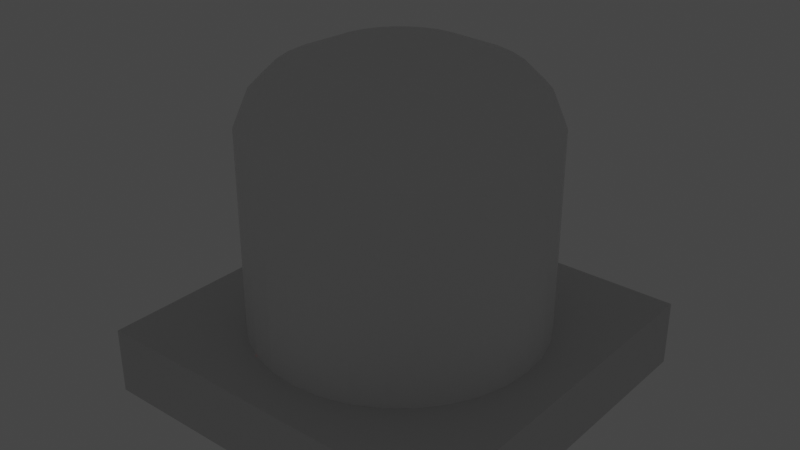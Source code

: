 # Source: Lamp.blend  (saved by Blender 2.93.21; exported with 4.5.12 LTS)
import bpy
from mathutils import Matrix  # noqa: F401  (used for matrix-valued properties, if any)

bpy.ops.wm.read_factory_settings(use_empty=True)
scene = bpy.context.scene
scene.name = 'Scene'

# ---- collections
col_collection = bpy.data.collections.new('Collection'); scene.collection.children.link(col_collection)

# ---- materials (node trees are filled in below, after node groups)
mat_glass = bpy.data.materials.new('Glass')
mat_glass.use_transparent_shadow = False
mat_material_001 = bpy.data.materials.new('Material.001')
mat_material_001.use_transparent_shadow = False
mat_lamp = bpy.data.materials.new('Lamp')
mat_lamp.use_transparent_shadow = False

# ---- material node trees
mat_glass.use_nodes = True; mat_glass.node_tree.nodes.clear()
_N = mat_glass.node_tree.nodes; _L = mat_glass.node_tree.links
n0 = _N.new('ShaderNodeBsdfPrincipled'); n0.name = 'Principled BSDF'; n0.location = (10, 300)
n0.distribution = 'GGX'
n0.subsurface_method = 'BURLEY'
n0.inputs[3].default_value = 1.45
n0.inputs[27].default_value = (0.0, 0.0, 0.0, 1.0)
n0.inputs[28].default_value = 1.0
n1 = _N.new('ShaderNodeOutputMaterial'); n1.name = 'Material Output'; n1.location = (300, 300)
_L.new(n0.outputs[0], n1.inputs[0])
n1.is_active_output = True
mat_material_001.use_nodes = True; mat_material_001.node_tree.nodes.clear()
_N = mat_material_001.node_tree.nodes; _L = mat_material_001.node_tree.links
n0 = _N.new('ShaderNodeBsdfPrincipled'); n0.name = 'Principled BSDF'; n0.location = (10, 300)
n0.distribution = 'GGX'
n0.subsurface_method = 'BURLEY'
n0.inputs[0].default_value = (0.6929, 0.6929, 0.6929, 1.0)
n0.inputs[3].default_value = 1.45
n0.inputs[27].default_value = (0.0, 0.0, 0.0, 1.0)
n0.inputs[28].default_value = 1.0
n1 = _N.new('ShaderNodeOutputMaterial'); n1.name = 'Material Output'; n1.location = (300, 300)
_L.new(n0.outputs[0], n1.inputs[0])
n1.is_active_output = True
mat_lamp.use_nodes = True; mat_lamp.node_tree.nodes.clear()
_N = mat_lamp.node_tree.nodes; _L = mat_lamp.node_tree.links
n0 = _N.new('ShaderNodeBsdfPrincipled'); n0.name = 'Principled BSDF'; n0.location = (10, 300)
n0.distribution = 'GGX'
n0.subsurface_method = 'BURLEY'
n0.inputs[0].default_value = (0.6619, 0.02088, 0.0235, 1.0)
n0.inputs[3].default_value = 1.45
n0.inputs[27].default_value = (0.814, 0.05829, 0.06346, 1.0)
n0.inputs[28].default_value = 48.7
n1 = _N.new('ShaderNodeOutputMaterial'); n1.name = 'Material Output'; n1.location = (300, 300)
_L.new(n0.outputs[0], n1.inputs[0])
n1.is_active_output = True

# ---- world
world_world = bpy.data.worlds.new('World'); scene.world = world_world
world_world.use_nodes = True; world_world.node_tree.nodes.clear()
_N = world_world.node_tree.nodes; _L = world_world.node_tree.links
n0 = _N.new('ShaderNodeOutputWorld'); n0.name = 'World Output'; n0.location = (300, 300)
n1 = _N.new('ShaderNodeBackground'); n1.name = 'Background'; n1.location = (10, 300)
n1.inputs[0].default_value = (0.05088, 0.05088, 0.05088, 1.0)
_L.new(n1.outputs[0], n0.inputs[0])
n0.is_active_output = True
world_world.color = (0.05088, 0.05088, 0.05088)
world_world.use_sun_shadow = False
world_world.sun_shadow_jitter_overblur = 0.0

# ---- meshes
me_cylinder = bpy.data.meshes.new('Cylinder')
me_cylinder.from_pydata([(0.0, 1.0, -1.0), (0.1951, 0.9808, -1.0), (0.3827, 0.9239, -1.0), (0.5556, 0.8315, -1.0), (0.7071, 0.7071, -1.0), (0.8315, 0.5556, -1.0), (0.9239, 0.3827, -1.0), (0.9808, 0.1951, -1.0), (1.0, -4.371e-08, -1.0), (0.9808, -0.1951, -1.0), (0.9239, -0.3827, -1.0), (0.8315, -0.5556, -1.0), (0.7071, -0.7071, -1.0), (0.5556, -0.8315, -1.0), (0.3827, -0.9239, -1.0), (0.1951, -0.9808, -1.0), (-8.742e-08, -1.0, -1.0), (-0.1951, -0.9808, -1.0), (-0.3827, -0.9239, -1.0), (-0.5556, -0.8315, -1.0), (-0.7071, -0.7071, -1.0), (-0.8315, -0.5556, -1.0), (-0.9239, -0.3827, -1.0), (-0.9808, -0.1951, -1.0), (-1.0, 1.192e-08, -1.0), (-0.9808, 0.1951, -1.0), (-0.9239, 0.3827, -1.0), (-0.8315, 0.5556, -1.0), (-0.7071, 0.7071, -1.0), (-0.5556, 0.8315, -1.0), (-0.3827, 0.9239, -1.0), (-0.1951, 0.9808, -1.0), (-5.402e-08, 0.4791, 1.0), (-5.608e-08, 0.7861, 0.8735), (0.09347, 0.4699, 1.0), (0.1534, 0.771, 0.8735), (0.1834, 0.4427, 1.0), (0.3008, 0.7262, 0.8735), (0.2662, 0.3984, 1.0), (0.4367, 0.6536, 0.8735), (0.3388, 0.3388, 1.0), (0.5558, 0.5558, 0.8735), (0.3984, 0.2662, 1.0), (0.6536, 0.4367, 0.8735), (0.4427, 0.1834, 1.0), (0.7262, 0.3008, 0.8735), (0.4699, 0.09347, 1.0), (0.771, 0.1534, 0.8735), (0.4791, 0.0, 1.0), (0.7861, -3.265e-08, 0.8735), (0.4699, -0.09347, 1.0), (0.771, -0.1534, 0.8735), (0.4427, -0.1834, 1.0), (0.7262, -0.3008, 0.8735), (0.3984, -0.2662, 1.0), (0.6536, -0.4367, 0.8735), (0.3388, -0.3388, 1.0), (0.5558, -0.5558, 0.8735), (0.2662, -0.3984, 1.0), (0.4367, -0.6536, 0.8735), (0.1834, -0.4427, 1.0), (0.3008, -0.7262, 0.8735), (0.09347, -0.4699, 1.0), (0.1534, -0.771, 0.8735), (-2.608e-08, -0.4791, 1.0), (-6.063e-08, -0.7861, 0.8735), (-0.09347, -0.4699, 1.0), (-0.1534, -0.771, 0.8735), (-0.1834, -0.4427, 1.0), (-0.3008, -0.7262, 0.8735), (-0.2662, -0.3984, 1.0), (-0.4367, -0.6536, 0.8735), (-0.3388, -0.3388, 1.0), (-0.5558, -0.5558, 0.8735), (-0.3984, -0.2662, 1.0), (-0.6536, -0.4367, 0.8735), (-0.4427, -0.1834, 1.0), (-0.7262, -0.3008, 0.8735), (-0.4699, -0.09347, 1.0), (-0.771, -0.1534, 0.8735), (-0.4791, 3.166e-08, 1.0), (-0.7861, 1.379e-08, 0.8735), (-0.4699, 0.09347, 1.0), (-0.771, 0.1534, 0.8735), (-0.4427, 0.1834, 1.0), (-0.7262, 0.3008, 0.8735), (-0.3984, 0.2662, 1.0), (-0.6536, 0.4367, 0.8735), (-0.3388, 0.3388, 1.0), (-0.5558, 0.5558, 0.8735), (-0.2662, 0.3984, 1.0), (-0.4367, 0.6536, 0.8735), (-0.1834, 0.4427, 1.0), (-0.3008, 0.7262, 0.8735), (-0.09347, 0.4699, 1.0), (-0.1534, 0.771, 0.8735), (0.0, 1.0, 0.5501), (-2.057e-08, 0.9215, 0.7387), (0.1798, 0.9038, 0.7387), (0.1951, 0.9808, 0.5501), (0.3527, 0.8514, 0.7387), (0.3827, 0.9239, 0.5501), (0.512, 0.7662, 0.7387), (0.5556, 0.8315, 0.5501), (0.6516, 0.6516, 0.7387), (0.7071, 0.7071, 0.5501), (0.7662, 0.512, 0.7387), (0.8315, 0.5556, 0.5501), (0.8514, 0.3527, 0.7387), (0.9239, 0.3827, 0.5501), (0.9038, 0.1798, 0.7387), (0.9808, 0.1951, 0.5501), (0.9215, -3.965e-08, 0.7387), (1.0, -4.371e-08, 0.5501), (0.9038, -0.1798, 0.7387), (0.9808, -0.1951, 0.5501), (0.8514, -0.3527, 0.7387), (0.9239, -0.3827, 0.5501), (0.7662, -0.512, 0.7387), (0.8315, -0.5556, 0.5501), (0.6516, -0.6516, 0.7387), (0.7071, -0.7071, 0.5501), (0.512, -0.7662, 0.7387), (0.5556, -0.8315, 0.5501), (0.3527, -0.8514, 0.7387), (0.3827, -0.9239, 0.5501), (0.1798, -0.9038, 0.7387), (0.1951, -0.9808, 0.5501), (-7.759e-08, -0.9215, 0.7387), (-8.742e-08, -1.0, 0.5501), (-0.1798, -0.9038, 0.7387), (-0.1951, -0.9808, 0.5501), (-0.3527, -0.8514, 0.7387), (-0.3827, -0.9239, 0.5501), (-0.512, -0.7662, 0.7387), (-0.5556, -0.8315, 0.5501), (-0.6516, -0.6516, 0.7387), (-0.7071, -0.7071, 0.5501), (-0.7662, -0.512, 0.7387), (-0.8315, -0.5556, 0.5501), (-0.8514, -0.3527, 0.7387), (-0.9239, -0.3827, 0.5501), (-0.9038, -0.1798, 0.7387), (-0.9808, -0.1951, 0.5501), (-0.9215, 1.261e-08, 0.7387), (-1.0, 1.192e-08, 0.5501), (-0.9038, 0.1798, 0.7387), (-0.9808, 0.1951, 0.5501), (-0.8514, 0.3527, 0.7387), (-0.9239, 0.3827, 0.5501), (-0.7662, 0.512, 0.7387), (-0.8315, 0.5556, 0.5501), (-0.6516, 0.6516, 0.7387), (-0.7071, 0.7071, 0.5501), (-0.512, 0.7662, 0.7387), (-0.5556, 0.8315, 0.5501), (-0.3527, 0.8514, 0.7387), (-0.3827, 0.9239, 0.5501), (-0.1798, 0.9038, 0.7387), (-0.1951, 0.9808, 0.5501)], [], [(100, 98, 35, 37), (104, 102, 39, 41), (106, 104, 41, 43), (108, 106, 43, 45), (110, 108, 45, 47), (112, 110, 47, 49), (114, 112, 49, 51), (116, 114, 51, 53), (118, 116, 53, 55), (120, 118, 55, 57), (122, 120, 57, 59), (124, 122, 59, 61), (126, 124, 61, 63), (128, 126, 63, 65), (130, 128, 65, 67), (132, 130, 67, 69), (134, 132, 69, 71), (136, 134, 71, 73), (138, 136, 73, 75), (140, 138, 75, 77), (142, 140, 77, 79), (144, 142, 79, 81), (146, 144, 81, 83), (148, 146, 83, 85), (150, 148, 85, 87), (152, 150, 87, 89), (154, 152, 89, 91), (156, 154, 91, 93), (158, 156, 93, 95), (97, 158, 95, 33), (102, 100, 37, 39), (0, 1, 2, 3, 4, 5, 6, 7, 8, 9, 10, 11, 12, 13, 14, 15, 16, 17, 18, 19, 20, 21, 22, 23, 24, 25, 26, 27, 28, 29, 30, 31), (34, 32, 94, 92, 90, 88, 86, 84, 82, 80, 78, 76, 74, 72, 70, 68, 66, 64, 62, 60, 58, 56, 54, 52, 50, 48, 46, 44, 42, 40, 38, 36), (2, 101, 103, 3), (3, 103, 105, 4), (4, 105, 107, 5), (5, 107, 109, 6), (6, 109, 111, 7), (7, 111, 113, 8), (8, 113, 115, 9), (9, 115, 117, 10), (10, 117, 119, 11), (11, 119, 121, 12), (12, 121, 123, 13), (13, 123, 125, 14), (14, 125, 127, 15), (15, 127, 129, 16), (16, 129, 131, 17), (17, 131, 133, 18), (18, 133, 135, 19), (19, 135, 137, 20), (20, 137, 139, 21), (21, 139, 141, 22), (22, 141, 143, 23), (23, 143, 145, 24), (24, 145, 147, 25), (25, 147, 149, 26), (26, 149, 151, 27), (27, 151, 153, 28), (28, 153, 155, 29), (29, 155, 157, 30), (30, 157, 159, 31), (0, 96, 99, 1), (1, 99, 101, 2), (32, 34, 35, 33), (34, 36, 37, 35), (36, 38, 39, 37), (38, 40, 41, 39), (40, 42, 43, 41), (42, 44, 45, 43), (44, 46, 47, 45), (46, 48, 49, 47), (48, 50, 51, 49), (50, 52, 53, 51), (52, 54, 55, 53), (54, 56, 57, 55), (56, 58, 59, 57), (58, 60, 61, 59), (60, 62, 63, 61), (62, 64, 65, 63), (64, 66, 67, 65), (66, 68, 69, 67), (68, 70, 71, 69), (70, 72, 73, 71), (72, 74, 75, 73), (74, 76, 77, 75), (76, 78, 79, 77), (78, 80, 81, 79), (80, 82, 83, 81), (82, 84, 85, 83), (84, 86, 87, 85), (86, 88, 89, 87), (88, 90, 91, 89), (90, 92, 93, 91), (92, 94, 95, 93), (94, 32, 33, 95), (31, 159, 96, 0), (99, 96, 97, 98), (101, 99, 98, 100), (103, 101, 100, 102), (105, 103, 102, 104), (107, 105, 104, 106), (109, 107, 106, 108), (111, 109, 108, 110), (113, 111, 110, 112), (115, 113, 112, 114), (117, 115, 114, 116), (119, 117, 116, 118), (121, 119, 118, 120), (123, 121, 120, 122), (125, 123, 122, 124), (127, 125, 124, 126), (129, 127, 126, 128), (131, 129, 128, 130), (133, 131, 130, 132), (135, 133, 132, 134), (137, 135, 134, 136), (139, 137, 136, 138), (141, 139, 138, 140), (143, 141, 140, 142), (145, 143, 142, 144), (147, 145, 144, 146), (149, 147, 146, 148), (151, 149, 148, 150), (153, 151, 150, 152), (155, 153, 152, 154), (157, 155, 154, 156), (159, 157, 156, 158), (96, 159, 158, 97), (98, 97, 33, 35)])
_uv = me_cylinder.uv_layers.new(name='UVMap')
_uv.uv.foreach_set('vector', [0.9387, 0.9347, 0.9675, 0.9347, 0.9654, 0.9684, 0.9408, 0.9684, 0.8762, 0.9347, 0.905, 0.9347, 0.9029, 0.9684, 0.8783, 0.9684, 0.845, 0.9347, 0.8738, 0.9347, 0.8717, 0.9684, 0.8471, 0.9684, 0.8137, 0.9347, 0.8425, 0.9347, 0.8404, 0.9684, 0.8158, 0.9684, 0.7825, 0.9347, 0.8113, 0.9347, 0.8092, 0.9684, 0.7846, 0.9684, 0.7512, 0.9347, 0.78, 0.9347, 0.7779, 0.9684, 0.7533, 0.9684, 0.72, 0.9347, 0.7488, 0.9347, 0.7467, 0.9684, 0.7221, 0.9684, 0.6887, 0.9347, 0.7175, 0.9347, 0.7154, 0.9684, 0.6908, 0.9684, 0.6575, 0.9347, 0.6863, 0.9347, 0.6842, 0.9684, 0.6596, 0.9684, 0.6262, 0.9347, 0.655, 0.9347, 0.6529, 0.9684, 0.6283, 0.9684, 0.595, 0.9347, 0.6238, 0.9347, 0.6217, 0.9684, 0.5971, 0.9684, 0.5637, 0.9347, 0.5925, 0.9347, 0.5904, 0.9684, 0.5658, 0.9684, 0.5325, 0.9347, 0.5613, 0.9347, 0.5592, 0.9684, 0.5346, 0.9684, 0.5012, 0.9347, 0.53, 0.9347, 0.5279, 0.9684, 0.5033, 0.9684, 0.47, 0.9347, 0.4988, 0.9347, 0.4967, 0.9684, 0.4721, 0.9684, 0.4387, 0.9347, 0.4675, 0.9347, 0.4654, 0.9684, 0.4408, 0.9684, 0.4075, 0.9347, 0.4363, 0.9347, 0.4342, 0.9684, 0.4096, 0.9684, 0.3762, 0.9347, 0.405, 0.9347, 0.4029, 0.9684, 0.3783, 0.9684, 0.345, 0.9347, 0.3738, 0.9347, 0.3717, 0.9684, 0.3471, 0.9684, 0.3137, 0.9347, 0.3425, 0.9347, 0.3404, 0.9684, 0.3158, 0.9684, 0.2825, 0.9347, 0.3113, 0.9347, 0.3092, 0.9684, 0.2846, 0.9684, 0.2512, 0.9347, 0.28, 0.9347, 0.2779, 0.9684, 0.2533, 0.9684, 0.22, 0.9347, 0.2488, 0.9347, 0.2467, 0.9684, 0.2221, 0.9684, 0.1887, 0.9347, 0.2175, 0.9347, 0.2154, 0.9684, 0.1908, 0.9684, 0.1575, 0.9347, 0.1863, 0.9347, 0.1842, 0.9684, 0.1596, 0.9684, 0.1262, 0.9347, 0.155, 0.9347, 0.1529, 0.9684, 0.1283, 0.9684, 0.09498, 0.9347, 0.1238, 0.9347, 0.1217, 0.9684, 0.09709, 0.9684, 0.06373, 0.9347, 0.09252, 0.9347, 0.09041, 0.9684, 0.06584, 0.9684, 0.03248, 0.9347, 0.06127, 0.9347, 0.05916, 0.9684, 0.03459, 0.9684, 0.001226, 0.9347, 0.03002, 0.9347, 0.02791, 0.9684, 0.003343, 0.9684, 0.9075, 0.9347, 0.9363, 0.9347, 0.9342, 0.9684, 0.9096, 0.9684, 0.75, 0.49, 0.7968, 0.4854, 0.8418, 0.4717, 0.8833, 0.4496, 0.9197, 0.4197, 0.9496, 0.3833, 0.9717, 0.3418, 0.9854, 0.2968, 0.99, 0.25, 0.9854, 0.2032, 0.9717, 0.1582, 0.9496, 0.1167, 0.9197, 0.08029, 0.8833, 0.05045, 0.8418, 0.02827, 0.7968, 0.01461, 0.75, 0.01, 0.7032, 0.01461, 0.6582, 0.02827, 0.6167, 0.05045, 0.5803, 0.08029, 0.5504, 0.1167, 0.5283, 0.1582, 0.5146, 0.2032, 0.51, 0.25, 0.5146, 0.2968, 0.5283, 0.3418, 0.5504, 0.3833, 0.5803, 0.4197, 0.6167, 0.4496, 0.6582, 0.4717, 0.7032, 0.4854, 0.2724, 0.3628, 0.25, 0.365, 0.2276, 0.3628, 0.206, 0.3562, 0.1861, 0.3456, 0.1687, 0.3313, 0.1544, 0.3139, 0.1438, 0.294, 0.1372, 0.2724, 0.135, 0.25, 0.1372, 0.2276, 0.1438, 0.206, 0.1544, 0.1861, 0.1687, 0.1687, 0.1861, 0.1544, 0.206, 0.1438, 0.2276, 0.1372, 0.25, 0.135, 0.2724, 0.1372, 0.294, 0.1438, 0.3139, 0.1544, 0.3313, 0.1687, 0.3456, 0.1861, 0.3562, 0.206, 0.3628, 0.2276, 0.365, 0.25, 0.3628, 0.2724, 0.3562, 0.294, 0.3456, 0.3139, 0.3313, 0.3313, 0.3139, 0.3456, 0.294, 0.3562, 0.9375, 0.5, 0.9375, 0.8875, 0.9062, 0.8875, 0.9062, 0.5, 0.9062, 0.5, 0.9062, 0.8875, 0.875, 0.8875, 0.875, 0.5, 0.875, 0.5, 0.875, 0.8875, 0.8438, 0.8875, 0.8438, 0.5, 0.8438, 0.5, 0.8438, 0.8875, 0.8125, 0.8875, 0.8125, 0.5, 0.8125, 0.5, 0.8125, 0.8875, 0.7812, 0.8875, 0.7812, 0.5, 0.7812, 0.5, 0.7812, 0.8875, 0.75, 0.8875, 0.75, 0.5, 0.75, 0.5, 0.75, 0.8875, 0.7188, 0.8875, 0.7188, 0.5, 0.7188, 0.5, 0.7188, 0.8875, 0.6875, 0.8875, 0.6875, 0.5, 0.6875, 0.5, 0.6875, 0.8875, 0.6563, 0.8875, 0.6562, 0.5, 0.6562, 0.5, 0.6562, 0.8875, 0.625, 0.8875, 0.625, 0.5, 0.625, 0.5, 0.625, 0.8875, 0.5938, 0.8875, 0.5938, 0.5, 0.5938, 0.5, 0.5938, 0.8875, 0.5625, 0.8875, 0.5625, 0.5, 0.5625, 0.5, 0.5625, 0.8875, 0.5312, 0.8875, 0.5312, 0.5, 0.5312, 0.5, 0.5312, 0.8875, 0.5, 0.8875, 0.5, 0.5, 0.5, 0.5, 0.5, 0.8875, 0.4688, 0.8875, 0.4688, 0.5, 0.4688, 0.5, 0.4688, 0.8875, 0.4375, 0.8875, 0.4375, 0.5, 0.4375, 0.5, 0.4375, 0.8875, 0.4062, 0.8875, 0.4062, 0.5, 0.4062, 0.5, 0.4062, 0.8875, 0.375, 0.8875, 0.375, 0.5, 0.375, 0.5, 0.375, 0.8875, 0.3438, 0.8875, 0.3438, 0.5, 0.3438, 0.5, 0.3438, 0.8875, 0.3125, 0.8875, 0.3125, 0.5, 0.3125, 0.5, 0.3125, 0.8875, 0.2812, 0.8875, 0.2812, 0.5, 0.2812, 0.5, 0.2812, 0.8875, 0.25, 0.8875, 0.25, 0.5, 0.25, 0.5, 0.25, 0.8875, 0.2188, 0.8875, 0.2188, 0.5, 0.2188, 0.5, 0.2188, 0.8875, 0.1875, 0.8875, 0.1875, 0.5, 0.1875, 0.5, 0.1875, 0.8875, 0.1562, 0.8875, 0.1562, 0.5, 0.1562, 0.5, 0.1562, 0.8875, 0.125, 0.8875, 0.125, 0.5, 0.125, 0.5, 0.125, 0.8875, 0.09375, 0.8875, 0.09375, 0.5, 0.09375, 0.5, 0.09375, 0.8875, 0.0625, 0.8875, 0.0625, 0.5, 0.0625, 0.5, 0.0625, 0.8875, 0.03125, 0.8875, 0.03125, 0.5, 1.0, 0.5, 1.0, 0.8875, 0.9688, 0.8875, 0.9688, 0.5, 0.9688, 0.5, 0.9688, 0.8875, 0.9375, 0.8875, 0.9375, 0.5, 0.9919, 1.0, 0.9769, 1.0, 0.9721, 0.9684, 0.9967, 0.9684, 0.9606, 1.0, 0.9456, 1.0, 0.9408, 0.9684, 0.9654, 0.9684, 0.9294, 1.0, 0.9144, 1.0, 0.9096, 0.9684, 0.9342, 0.9684, 0.8981, 1.0, 0.8831, 1.0, 0.8783, 0.9684, 0.9029, 0.9684, 0.8669, 1.0, 0.8519, 1.0, 0.8471, 0.9684, 0.8717, 0.9684, 0.8356, 1.0, 0.8206, 1.0, 0.8158, 0.9684, 0.8404, 0.9684, 0.8044, 1.0, 0.7894, 1.0, 0.7846, 0.9684, 0.8092, 0.9684, 0.7731, 1.0, 0.7581, 1.0, 0.7533, 0.9684, 0.7779, 0.9684, 0.7419, 1.0, 0.7269, 1.0, 0.7221, 0.9684, 0.7467, 0.9684, 0.7106, 1.0, 0.6956, 1.0, 0.6908, 0.9684, 0.7154, 0.9684, 0.6794, 1.0, 0.6644, 1.0, 0.6596, 0.9684, 0.6842, 0.9684, 0.6481, 1.0, 0.6331, 1.0, 0.6283, 0.9684, 0.6529, 0.9684, 0.6169, 1.0, 0.6019, 1.0, 0.5971, 0.9684, 0.6217, 0.9684, 0.5856, 1.0, 0.5706, 1.0, 0.5658, 0.9684, 0.5904, 0.9684, 0.5544, 1.0, 0.5394, 1.0, 0.5346, 0.9684, 0.5592, 0.9684, 0.5231, 1.0, 0.5081, 1.0, 0.5033, 0.9684, 0.5279, 0.9684, 0.4919, 1.0, 0.4769, 1.0, 0.4721, 0.9684, 0.4967, 0.9684, 0.4606, 1.0, 0.4456, 1.0, 0.4408, 0.9684, 0.4654, 0.9684, 0.4294, 1.0, 0.4144, 1.0, 0.4096, 0.9684, 0.4342, 0.9684, 0.3981, 1.0, 0.3831, 1.0, 0.3783, 0.9684, 0.4029, 0.9684, 0.3669, 1.0, 0.3519, 1.0, 0.3471, 0.9684, 0.3717, 0.9684, 0.3356, 1.0, 0.3206, 1.0, 0.3158, 0.9684, 0.3404, 0.9684, 0.3044, 1.0, 0.2894, 1.0, 0.2846, 0.9684, 0.3092, 0.9684, 0.2731, 1.0, 0.2581, 1.0, 0.2533, 0.9684, 0.2779, 0.9684, 0.2419, 1.0, 0.2269, 1.0, 0.2221, 0.9684, 0.2467, 0.9684, 0.2106, 1.0, 0.1956, 1.0, 0.1908, 0.9684, 0.2154, 0.9684, 0.1794, 1.0, 0.1644, 1.0, 0.1596, 0.9684, 0.1842, 0.9684, 0.1481, 1.0, 0.1331, 1.0, 0.1283, 0.9684, 0.1529, 0.9684, 0.1169, 1.0, 0.1019, 1.0, 0.09709, 0.9684, 0.1217, 0.9684, 0.08561, 1.0, 0.07064, 1.0, 0.06584, 0.9684, 0.09041, 0.9684, 0.05436, 1.0, 0.03939, 1.0, 0.03459, 0.9684, 0.05916, 0.9684, 0.02311, 1.0, 0.008139, 1.0, 0.003343, 0.9684, 0.02791, 0.9684, 0.03125, 0.5, 0.03125, 0.8875, 0.0, 0.8875, 0.0, 0.5, 0.9688, 0.8875, 1.0, 0.8875, 0.9988, 0.9347, 0.97, 0.9347, 0.9375, 0.8875, 0.9688, 0.8875, 0.9675, 0.9347, 0.9387, 0.9347, 0.9062, 0.8875, 0.9375, 0.8875, 0.9363, 0.9347, 0.9075, 0.9347, 0.875, 0.8875, 0.9062, 0.8875, 0.905, 0.9347, 0.8762, 0.9347, 0.8438, 0.8875, 0.875, 0.8875, 0.8738, 0.9347, 0.845, 0.9347, 0.8125, 0.8875, 0.8438, 0.8875, 0.8425, 0.9347, 0.8137, 0.9347, 0.7812, 0.8875, 0.8125, 0.8875, 0.8113, 0.9347, 0.7825, 0.9347, 0.75, 0.8875, 0.7812, 0.8875, 0.78, 0.9347, 0.7512, 0.9347, 0.7188, 0.8875, 0.75, 0.8875, 0.7488, 0.9347, 0.72, 0.9347, 0.6875, 0.8875, 0.7188, 0.8875, 0.7175, 0.9347, 0.6887, 0.9347, 0.6563, 0.8875, 0.6875, 0.8875, 0.6863, 0.9347, 0.6575, 0.9347, 0.625, 0.8875, 0.6562, 0.8875, 0.655, 0.9347, 0.6262, 0.9347, 0.5938, 0.8875, 0.625, 0.8875, 0.6238, 0.9347, 0.595, 0.9347, 0.5625, 0.8875, 0.5938, 0.8875, 0.5925, 0.9347, 0.5637, 0.9347, 0.5312, 0.8875, 0.5625, 0.8875, 0.5613, 0.9347, 0.5325, 0.9347, 0.5, 0.8875, 0.5312, 0.8875, 0.53, 0.9347, 0.5012, 0.9347, 0.4688, 0.8875, 0.5, 0.8875, 0.4988, 0.9347, 0.47, 0.9347, 0.4375, 0.8875, 0.4688, 0.8875, 0.4675, 0.9347, 0.4387, 0.9347, 0.4062, 0.8875, 0.4375, 0.8875, 0.4363, 0.9347, 0.4075, 0.9347, 0.375, 0.8875, 0.4062, 0.8875, 0.405, 0.9347, 0.3762, 0.9347, 0.3438, 0.8875, 0.375, 0.8875, 0.3738, 0.9347, 0.345, 0.9347, 0.3125, 0.8875, 0.3438, 0.8875, 0.3425, 0.9347, 0.3137, 0.9347, 0.2812, 0.8875, 0.3125, 0.8875, 0.3113, 0.9347, 0.2825, 0.9347, 0.25, 0.8875, 0.2812, 0.8875, 0.28, 0.9347, 0.2512, 0.9347, 0.2188, 0.8875, 0.25, 0.8875, 0.2488, 0.9347, 0.22, 0.9347, 0.1875, 0.8875, 0.2188, 0.8875, 0.2175, 0.9347, 0.1887, 0.9347, 0.1562, 0.8875, 0.1875, 0.8875, 0.1863, 0.9347, 0.1575, 0.9347, 0.125, 0.8875, 0.1562, 0.8875, 0.155, 0.9347, 0.1262, 0.9347, 0.09375, 0.8875, 0.125, 0.8875, 0.1238, 0.9347, 0.09498, 0.9347, 0.0625, 0.8875, 0.09375, 0.8875, 0.09252, 0.9347, 0.06373, 0.9347, 0.03125, 0.8875, 0.0625, 0.8875, 0.06127, 0.9347, 0.03248, 0.9347, 0.0, 0.8875, 0.03125, 0.8875, 0.03002, 0.9347, 0.001226, 0.9347, 0.97, 0.9347, 0.9988, 0.9347, 0.9967, 0.9684, 0.9721, 0.9684])
me_cylinder.materials.append(mat_glass)
me_cylinder.use_remesh_fix_poles = True
me_cylinder.use_remesh_preserve_attributes = False
me_cylinder.update()
me_cylinder_001 = bpy.data.meshes.new('Cylinder.001')
me_cylinder_001.from_pydata([(0.0, 1.0, -1.0), (0.1951, 0.9808, -1.0), (0.3827, 0.9239, -1.0), (0.5556, 0.8315, -1.0), (0.7071, 0.7071, -1.0), (0.8315, 0.5556, -1.0), (0.9239, 0.3827, -1.0), (0.9808, 0.1951, -1.0), (1.0, -4.371e-08, -1.0), (0.9808, -0.1951, -1.0), (0.9239, -0.3827, -1.0), (0.8315, -0.5556, -1.0), (0.7071, -0.7071, -1.0), (0.5556, -0.8315, -1.0), (0.3827, -0.9239, -1.0), (0.1951, -0.9808, -1.0), (-8.742e-08, -1.0, -1.0), (-0.1951, -0.9808, -1.0), (-0.3827, -0.9239, -1.0), (-0.5556, -0.8315, -1.0), (-0.7071, -0.7071, -1.0), (-0.8315, -0.5556, -1.0), (-0.9239, -0.3827, -1.0), (-0.9808, -0.1951, -1.0), (-1.0, 1.192e-08, -1.0), (-0.9808, 0.1951, -1.0), (-0.9239, 0.3827, -1.0), (-0.8315, 0.5556, -1.0), (-0.7071, 0.7071, -1.0), (-0.5556, 0.8315, -1.0), (-0.3827, 0.9239, -1.0), (-0.1951, 0.9808, -1.0), (-5.402e-08, 0.4791, 1.0), (-5.608e-08, 0.7861, 0.8735), (0.09347, 0.4699, 1.0), (0.1534, 0.771, 0.8735), (0.1834, 0.4427, 1.0), (0.3008, 0.7262, 0.8735), (0.2662, 0.3984, 1.0), (0.4367, 0.6536, 0.8735), (0.3388, 0.3388, 1.0), (0.5558, 0.5558, 0.8735), (0.3984, 0.2662, 1.0), (0.6536, 0.4367, 0.8735), (0.4427, 0.1834, 1.0), (0.7262, 0.3008, 0.8735), (0.4699, 0.09347, 1.0), (0.771, 0.1534, 0.8735), (0.4791, 0.0, 1.0), (0.7861, -3.265e-08, 0.8735), (0.4699, -0.09347, 1.0), (0.771, -0.1534, 0.8735), (0.4427, -0.1834, 1.0), (0.7262, -0.3008, 0.8735), (0.3984, -0.2662, 1.0), (0.6536, -0.4367, 0.8735), (0.3388, -0.3388, 1.0), (0.5558, -0.5558, 0.8735), (0.2662, -0.3984, 1.0), (0.4367, -0.6536, 0.8735), (0.1834, -0.4427, 1.0), (0.3008, -0.7262, 0.8735), (0.09347, -0.4699, 1.0), (0.1534, -0.771, 0.8735), (-2.608e-08, -0.4791, 1.0), (-6.063e-08, -0.7861, 0.8735), (-0.09347, -0.4699, 1.0), (-0.1534, -0.771, 0.8735), (-0.1834, -0.4427, 1.0), (-0.3008, -0.7262, 0.8735), (-0.2662, -0.3984, 1.0), (-0.4367, -0.6536, 0.8735), (-0.3388, -0.3388, 1.0), (-0.5558, -0.5558, 0.8735), (-0.3984, -0.2662, 1.0), (-0.6536, -0.4367, 0.8735), (-0.4427, -0.1834, 1.0), (-0.7262, -0.3008, 0.8735), (-0.4699, -0.09347, 1.0), (-0.771, -0.1534, 0.8735), (-0.4791, 3.166e-08, 1.0), (-0.7861, 1.379e-08, 0.8735), (-0.4699, 0.09347, 1.0), (-0.771, 0.1534, 0.8735), (-0.4427, 0.1834, 1.0), (-0.7262, 0.3008, 0.8735), (-0.3984, 0.2662, 1.0), (-0.6536, 0.4367, 0.8735), (-0.3388, 0.3388, 1.0), (-0.5558, 0.5558, 0.8735), (-0.2662, 0.3984, 1.0), (-0.4367, 0.6536, 0.8735), (-0.1834, 0.4427, 1.0), (-0.3008, 0.7262, 0.8735), (-0.09347, 0.4699, 1.0), (-0.1534, 0.771, 0.8735), (0.0, 1.0, 0.5501), (-2.057e-08, 0.9215, 0.7387), (0.1798, 0.9038, 0.7387), (0.1951, 0.9808, 0.5501), (0.3527, 0.8514, 0.7387), (0.3827, 0.9239, 0.5501), (0.512, 0.7662, 0.7387), (0.5556, 0.8315, 0.5501), (0.6516, 0.6516, 0.7387), (0.7071, 0.7071, 0.5501), (0.7662, 0.512, 0.7387), (0.8315, 0.5556, 0.5501), (0.8514, 0.3527, 0.7387), (0.9239, 0.3827, 0.5501), (0.9038, 0.1798, 0.7387), (0.9808, 0.1951, 0.5501), (0.9215, -3.965e-08, 0.7387), (1.0, -4.371e-08, 0.5501), (0.9038, -0.1798, 0.7387), (0.9808, -0.1951, 0.5501), (0.8514, -0.3527, 0.7387), (0.9239, -0.3827, 0.5501), (0.7662, -0.512, 0.7387), (0.8315, -0.5556, 0.5501), (0.6516, -0.6516, 0.7387), (0.7071, -0.7071, 0.5501), (0.512, -0.7662, 0.7387), (0.5556, -0.8315, 0.5501), (0.3527, -0.8514, 0.7387), (0.3827, -0.9239, 0.5501), (0.1798, -0.9038, 0.7387), (0.1951, -0.9808, 0.5501), (-7.759e-08, -0.9215, 0.7387), (-8.742e-08, -1.0, 0.5501), (-0.1798, -0.9038, 0.7387), (-0.1951, -0.9808, 0.5501), (-0.3527, -0.8514, 0.7387), (-0.3827, -0.9239, 0.5501), (-0.512, -0.7662, 0.7387), (-0.5556, -0.8315, 0.5501), (-0.6516, -0.6516, 0.7387), (-0.7071, -0.7071, 0.5501), (-0.7662, -0.512, 0.7387), (-0.8315, -0.5556, 0.5501), (-0.8514, -0.3527, 0.7387), (-0.9239, -0.3827, 0.5501), (-0.9038, -0.1798, 0.7387), (-0.9808, -0.1951, 0.5501), (-0.9215, 1.261e-08, 0.7387), (-1.0, 1.192e-08, 0.5501), (-0.9038, 0.1798, 0.7387), (-0.9808, 0.1951, 0.5501), (-0.8514, 0.3527, 0.7387), (-0.9239, 0.3827, 0.5501), (-0.7662, 0.512, 0.7387), (-0.8315, 0.5556, 0.5501), (-0.6516, 0.6516, 0.7387), (-0.7071, 0.7071, 0.5501), (-0.512, 0.7662, 0.7387), (-0.5556, 0.8315, 0.5501), (-0.3527, 0.8514, 0.7387), (-0.3827, 0.9239, 0.5501), (-0.1798, 0.9038, 0.7387), (-0.1951, 0.9808, 0.5501), (-1.842, -1.842, -1.412), (-1.842, -1.842, -0.7544), (-1.842, 1.842, -1.412), (-1.842, 1.842, -0.7544), (1.842, -1.842, -1.412), (1.842, -1.842, -0.7544), (1.842, 1.842, -1.412), (1.842, 1.842, -0.7544)], [], [(100, 98, 35, 37), (104, 102, 39, 41), (106, 104, 41, 43), (108, 106, 43, 45), (110, 108, 45, 47), (112, 110, 47, 49), (114, 112, 49, 51), (116, 114, 51, 53), (118, 116, 53, 55), (120, 118, 55, 57), (122, 120, 57, 59), (124, 122, 59, 61), (126, 124, 61, 63), (128, 126, 63, 65), (130, 128, 65, 67), (132, 130, 67, 69), (134, 132, 69, 71), (136, 134, 71, 73), (138, 136, 73, 75), (140, 138, 75, 77), (142, 140, 77, 79), (144, 142, 79, 81), (146, 144, 81, 83), (148, 146, 83, 85), (150, 148, 85, 87), (152, 150, 87, 89), (154, 152, 89, 91), (156, 154, 91, 93), (158, 156, 93, 95), (97, 158, 95, 33), (102, 100, 37, 39), (0, 1, 2, 3, 4, 5, 6, 7, 8, 9, 10, 11, 12, 13, 14, 15, 16, 17, 18, 19, 20, 21, 22, 23, 24, 25, 26, 27, 28, 29, 30, 31), (34, 32, 94, 92, 90, 88, 86, 84, 82, 80, 78, 76, 74, 72, 70, 68, 66, 64, 62, 60, 58, 56, 54, 52, 50, 48, 46, 44, 42, 40, 38, 36), (2, 101, 103, 3), (3, 103, 105, 4), (4, 105, 107, 5), (5, 107, 109, 6), (6, 109, 111, 7), (7, 111, 113, 8), (8, 113, 115, 9), (9, 115, 117, 10), (10, 117, 119, 11), (11, 119, 121, 12), (12, 121, 123, 13), (13, 123, 125, 14), (14, 125, 127, 15), (15, 127, 129, 16), (16, 129, 131, 17), (17, 131, 133, 18), (18, 133, 135, 19), (19, 135, 137, 20), (20, 137, 139, 21), (21, 139, 141, 22), (22, 141, 143, 23), (23, 143, 145, 24), (24, 145, 147, 25), (25, 147, 149, 26), (26, 149, 151, 27), (27, 151, 153, 28), (28, 153, 155, 29), (29, 155, 157, 30), (30, 157, 159, 31), (0, 96, 99, 1), (1, 99, 101, 2), (32, 34, 35, 33), (34, 36, 37, 35), (36, 38, 39, 37), (38, 40, 41, 39), (40, 42, 43, 41), (42, 44, 45, 43), (44, 46, 47, 45), (46, 48, 49, 47), (48, 50, 51, 49), (50, 52, 53, 51), (52, 54, 55, 53), (54, 56, 57, 55), (56, 58, 59, 57), (58, 60, 61, 59), (60, 62, 63, 61), (62, 64, 65, 63), (64, 66, 67, 65), (66, 68, 69, 67), (68, 70, 71, 69), (70, 72, 73, 71), (72, 74, 75, 73), (74, 76, 77, 75), (76, 78, 79, 77), (78, 80, 81, 79), (80, 82, 83, 81), (82, 84, 85, 83), (84, 86, 87, 85), (86, 88, 89, 87), (88, 90, 91, 89), (90, 92, 93, 91), (92, 94, 95, 93), (94, 32, 33, 95), (31, 159, 96, 0), (99, 96, 97, 98), (101, 99, 98, 100), (103, 101, 100, 102), (105, 103, 102, 104), (107, 105, 104, 106), (109, 107, 106, 108), (111, 109, 108, 110), (113, 111, 110, 112), (115, 113, 112, 114), (117, 115, 114, 116), (119, 117, 116, 118), (121, 119, 118, 120), (123, 121, 120, 122), (125, 123, 122, 124), (127, 125, 124, 126), (129, 127, 126, 128), (131, 129, 128, 130), (133, 131, 130, 132), (135, 133, 132, 134), (137, 135, 134, 136), (139, 137, 136, 138), (141, 139, 138, 140), (143, 141, 140, 142), (145, 143, 142, 144), (147, 145, 144, 146), (149, 147, 146, 148), (151, 149, 148, 150), (153, 151, 150, 152), (155, 153, 152, 154), (157, 155, 154, 156), (159, 157, 156, 158), (96, 159, 158, 97), (98, 97, 33, 35), (160, 161, 163, 162), (162, 163, 167, 166), (166, 167, 165, 164), (164, 165, 161, 160), (162, 166, 164, 160), (167, 163, 161, 165)])
me_cylinder_001.polygons.foreach_set('material_index', [1, 1, 1, 1, 1, 1, 1, 1, 1, 1, 1, 1, 1, 1, 1, 1, 1, 1, 1, 1, 1, 1, 1, 1, 1, 1, 1, 1, 1, 1, 1, 1, 1, 1, 1, 1, 1, 1, 1, 1, 1, 1, 1, 1, 1, 1, 1, 1, 1, 1, 1, 1, 1, 1, 1, 1, 1, 1, 1, 1, 1, 1, 1, 1, 1, 1, 1, 1, 1, 1, 1, 1, 1, 1, 1, 1, 1, 1, 1, 1, 1, 1, 1, 1, 1, 1, 1, 1, 1, 1, 1, 1, 1, 1, 1, 1, 1, 1, 1, 1, 1, 1, 1, 1, 1, 1, 1, 1, 1, 1, 1, 1, 1, 1, 1, 1, 1, 1, 1, 1, 1, 1, 1, 1, 1, 1, 1, 1, 1, 1, 0, 0, 0, 0, 0, 0])
_uv = me_cylinder_001.uv_layers.new(name='UVMap')
_uv.uv.foreach_set('vector', [0.9387, 0.9347, 0.9675, 0.9347, 0.9654, 0.9684, 0.9408, 0.9684, 0.8762, 0.9347, 0.905, 0.9347, 0.9029, 0.9684, 0.8783, 0.9684, 0.845, 0.9347, 0.8738, 0.9347, 0.8717, 0.9684, 0.8471, 0.9684, 0.8137, 0.9347, 0.8425, 0.9347, 0.8404, 0.9684, 0.8158, 0.9684, 0.7825, 0.9347, 0.8113, 0.9347, 0.8092, 0.9684, 0.7846, 0.9684, 0.7512, 0.9347, 0.78, 0.9347, 0.7779, 0.9684, 0.7533, 0.9684, 0.72, 0.9347, 0.7488, 0.9347, 0.7467, 0.9684, 0.7221, 0.9684, 0.6887, 0.9347, 0.7175, 0.9347, 0.7154, 0.9684, 0.6908, 0.9684, 0.6575, 0.9347, 0.6863, 0.9347, 0.6842, 0.9684, 0.6596, 0.9684, 0.6262, 0.9347, 0.655, 0.9347, 0.6529, 0.9684, 0.6283, 0.9684, 0.595, 0.9347, 0.6238, 0.9347, 0.6217, 0.9684, 0.5971, 0.9684, 0.5637, 0.9347, 0.5925, 0.9347, 0.5904, 0.9684, 0.5658, 0.9684, 0.5325, 0.9347, 0.5613, 0.9347, 0.5592, 0.9684, 0.5346, 0.9684, 0.5012, 0.9347, 0.53, 0.9347, 0.5279, 0.9684, 0.5033, 0.9684, 0.47, 0.9347, 0.4988, 0.9347, 0.4967, 0.9684, 0.4721, 0.9684, 0.4387, 0.9347, 0.4675, 0.9347, 0.4654, 0.9684, 0.4408, 0.9684, 0.4075, 0.9347, 0.4363, 0.9347, 0.4342, 0.9684, 0.4096, 0.9684, 0.3762, 0.9347, 0.405, 0.9347, 0.4029, 0.9684, 0.3783, 0.9684, 0.345, 0.9347, 0.3738, 0.9347, 0.3717, 0.9684, 0.3471, 0.9684, 0.3137, 0.9347, 0.3425, 0.9347, 0.3404, 0.9684, 0.3158, 0.9684, 0.2825, 0.9347, 0.3113, 0.9347, 0.3092, 0.9684, 0.2846, 0.9684, 0.2512, 0.9347, 0.28, 0.9347, 0.2779, 0.9684, 0.2533, 0.9684, 0.22, 0.9347, 0.2488, 0.9347, 0.2467, 0.9684, 0.2221, 0.9684, 0.1887, 0.9347, 0.2175, 0.9347, 0.2154, 0.9684, 0.1908, 0.9684, 0.1575, 0.9347, 0.1863, 0.9347, 0.1842, 0.9684, 0.1596, 0.9684, 0.1262, 0.9347, 0.155, 0.9347, 0.1529, 0.9684, 0.1283, 0.9684, 0.09498, 0.9347, 0.1238, 0.9347, 0.1217, 0.9684, 0.09709, 0.9684, 0.06373, 0.9347, 0.09252, 0.9347, 0.09041, 0.9684, 0.06584, 0.9684, 0.03248, 0.9347, 0.06127, 0.9347, 0.05916, 0.9684, 0.03459, 0.9684, 0.001226, 0.9347, 0.03002, 0.9347, 0.02791, 0.9684, 0.003343, 0.9684, 0.9075, 0.9347, 0.9363, 0.9347, 0.9342, 0.9684, 0.9096, 0.9684, 0.75, 0.49, 0.7968, 0.4854, 0.8418, 0.4717, 0.8833, 0.4496, 0.9197, 0.4197, 0.9496, 0.3833, 0.9717, 0.3418, 0.9854, 0.2968, 0.99, 0.25, 0.9854, 0.2032, 0.9717, 0.1582, 0.9496, 0.1167, 0.9197, 0.08029, 0.8833, 0.05045, 0.8418, 0.02827, 0.7968, 0.01461, 0.75, 0.01, 0.7032, 0.01461, 0.6582, 0.02827, 0.6167, 0.05045, 0.5803, 0.08029, 0.5504, 0.1167, 0.5283, 0.1582, 0.5146, 0.2032, 0.51, 0.25, 0.5146, 0.2968, 0.5283, 0.3418, 0.5504, 0.3833, 0.5803, 0.4197, 0.6167, 0.4496, 0.6582, 0.4717, 0.7032, 0.4854, 0.2724, 0.3628, 0.25, 0.365, 0.2276, 0.3628, 0.206, 0.3562, 0.1861, 0.3456, 0.1687, 0.3313, 0.1544, 0.3139, 0.1438, 0.294, 0.1372, 0.2724, 0.135, 0.25, 0.1372, 0.2276, 0.1438, 0.206, 0.1544, 0.1861, 0.1687, 0.1687, 0.1861, 0.1544, 0.206, 0.1438, 0.2276, 0.1372, 0.25, 0.135, 0.2724, 0.1372, 0.294, 0.1438, 0.3139, 0.1544, 0.3313, 0.1687, 0.3456, 0.1861, 0.3562, 0.206, 0.3628, 0.2276, 0.365, 0.25, 0.3628, 0.2724, 0.3562, 0.294, 0.3456, 0.3139, 0.3313, 0.3313, 0.3139, 0.3456, 0.294, 0.3562, 0.9375, 0.5, 0.9375, 0.8875, 0.9062, 0.8875, 0.9062, 0.5, 0.9062, 0.5, 0.9062, 0.8875, 0.875, 0.8875, 0.875, 0.5, 0.875, 0.5, 0.875, 0.8875, 0.8438, 0.8875, 0.8438, 0.5, 0.8438, 0.5, 0.8438, 0.8875, 0.8125, 0.8875, 0.8125, 0.5, 0.8125, 0.5, 0.8125, 0.8875, 0.7812, 0.8875, 0.7812, 0.5, 0.7812, 0.5, 0.7812, 0.8875, 0.75, 0.8875, 0.75, 0.5, 0.75, 0.5, 0.75, 0.8875, 0.7188, 0.8875, 0.7188, 0.5, 0.7188, 0.5, 0.7188, 0.8875, 0.6875, 0.8875, 0.6875, 0.5, 0.6875, 0.5, 0.6875, 0.8875, 0.6563, 0.8875, 0.6562, 0.5, 0.6562, 0.5, 0.6562, 0.8875, 0.625, 0.8875, 0.625, 0.5, 0.625, 0.5, 0.625, 0.8875, 0.5938, 0.8875, 0.5938, 0.5, 0.5938, 0.5, 0.5938, 0.8875, 0.5625, 0.8875, 0.5625, 0.5, 0.5625, 0.5, 0.5625, 0.8875, 0.5312, 0.8875, 0.5312, 0.5, 0.5312, 0.5, 0.5312, 0.8875, 0.5, 0.8875, 0.5, 0.5, 0.5, 0.5, 0.5, 0.8875, 0.4688, 0.8875, 0.4688, 0.5, 0.4688, 0.5, 0.4688, 0.8875, 0.4375, 0.8875, 0.4375, 0.5, 0.4375, 0.5, 0.4375, 0.8875, 0.4062, 0.8875, 0.4062, 0.5, 0.4062, 0.5, 0.4062, 0.8875, 0.375, 0.8875, 0.375, 0.5, 0.375, 0.5, 0.375, 0.8875, 0.3438, 0.8875, 0.3438, 0.5, 0.3438, 0.5, 0.3438, 0.8875, 0.3125, 0.8875, 0.3125, 0.5, 0.3125, 0.5, 0.3125, 0.8875, 0.2812, 0.8875, 0.2812, 0.5, 0.2812, 0.5, 0.2812, 0.8875, 0.25, 0.8875, 0.25, 0.5, 0.25, 0.5, 0.25, 0.8875, 0.2188, 0.8875, 0.2188, 0.5, 0.2188, 0.5, 0.2188, 0.8875, 0.1875, 0.8875, 0.1875, 0.5, 0.1875, 0.5, 0.1875, 0.8875, 0.1562, 0.8875, 0.1562, 0.5, 0.1562, 0.5, 0.1562, 0.8875, 0.125, 0.8875, 0.125, 0.5, 0.125, 0.5, 0.125, 0.8875, 0.09375, 0.8875, 0.09375, 0.5, 0.09375, 0.5, 0.09375, 0.8875, 0.0625, 0.8875, 0.0625, 0.5, 0.0625, 0.5, 0.0625, 0.8875, 0.03125, 0.8875, 0.03125, 0.5, 1.0, 0.5, 1.0, 0.8875, 0.9688, 0.8875, 0.9688, 0.5, 0.9688, 0.5, 0.9688, 0.8875, 0.9375, 0.8875, 0.9375, 0.5, 0.9919, 1.0, 0.9769, 1.0, 0.9721, 0.9684, 0.9967, 0.9684, 0.9606, 1.0, 0.9456, 1.0, 0.9408, 0.9684, 0.9654, 0.9684, 0.9294, 1.0, 0.9144, 1.0, 0.9096, 0.9684, 0.9342, 0.9684, 0.8981, 1.0, 0.8831, 1.0, 0.8783, 0.9684, 0.9029, 0.9684, 0.8669, 1.0, 0.8519, 1.0, 0.8471, 0.9684, 0.8717, 0.9684, 0.8356, 1.0, 0.8206, 1.0, 0.8158, 0.9684, 0.8404, 0.9684, 0.8044, 1.0, 0.7894, 1.0, 0.7846, 0.9684, 0.8092, 0.9684, 0.7731, 1.0, 0.7581, 1.0, 0.7533, 0.9684, 0.7779, 0.9684, 0.7419, 1.0, 0.7269, 1.0, 0.7221, 0.9684, 0.7467, 0.9684, 0.7106, 1.0, 0.6956, 1.0, 0.6908, 0.9684, 0.7154, 0.9684, 0.6794, 1.0, 0.6644, 1.0, 0.6596, 0.9684, 0.6842, 0.9684, 0.6481, 1.0, 0.6331, 1.0, 0.6283, 0.9684, 0.6529, 0.9684, 0.6169, 1.0, 0.6019, 1.0, 0.5971, 0.9684, 0.6217, 0.9684, 0.5856, 1.0, 0.5706, 1.0, 0.5658, 0.9684, 0.5904, 0.9684, 0.5544, 1.0, 0.5394, 1.0, 0.5346, 0.9684, 0.5592, 0.9684, 0.5231, 1.0, 0.5081, 1.0, 0.5033, 0.9684, 0.5279, 0.9684, 0.4919, 1.0, 0.4769, 1.0, 0.4721, 0.9684, 0.4967, 0.9684, 0.4606, 1.0, 0.4456, 1.0, 0.4408, 0.9684, 0.4654, 0.9684, 0.4294, 1.0, 0.4144, 1.0, 0.4096, 0.9684, 0.4342, 0.9684, 0.3981, 1.0, 0.3831, 1.0, 0.3783, 0.9684, 0.4029, 0.9684, 0.3669, 1.0, 0.3519, 1.0, 0.3471, 0.9684, 0.3717, 0.9684, 0.3356, 1.0, 0.3206, 1.0, 0.3158, 0.9684, 0.3404, 0.9684, 0.3044, 1.0, 0.2894, 1.0, 0.2846, 0.9684, 0.3092, 0.9684, 0.2731, 1.0, 0.2581, 1.0, 0.2533, 0.9684, 0.2779, 0.9684, 0.2419, 1.0, 0.2269, 1.0, 0.2221, 0.9684, 0.2467, 0.9684, 0.2106, 1.0, 0.1956, 1.0, 0.1908, 0.9684, 0.2154, 0.9684, 0.1794, 1.0, 0.1644, 1.0, 0.1596, 0.9684, 0.1842, 0.9684, 0.1481, 1.0, 0.1331, 1.0, 0.1283, 0.9684, 0.1529, 0.9684, 0.1169, 1.0, 0.1019, 1.0, 0.09709, 0.9684, 0.1217, 0.9684, 0.08561, 1.0, 0.07064, 1.0, 0.06584, 0.9684, 0.09041, 0.9684, 0.05436, 1.0, 0.03939, 1.0, 0.03459, 0.9684, 0.05916, 0.9684, 0.02311, 1.0, 0.008139, 1.0, 0.003343, 0.9684, 0.02791, 0.9684, 0.03125, 0.5, 0.03125, 0.8875, 0.0, 0.8875, 0.0, 0.5, 0.9688, 0.8875, 1.0, 0.8875, 0.9988, 0.9347, 0.97, 0.9347, 0.9375, 0.8875, 0.9688, 0.8875, 0.9675, 0.9347, 0.9387, 0.9347, 0.9062, 0.8875, 0.9375, 0.8875, 0.9363, 0.9347, 0.9075, 0.9347, 0.875, 0.8875, 0.9062, 0.8875, 0.905, 0.9347, 0.8762, 0.9347, 0.8438, 0.8875, 0.875, 0.8875, 0.8738, 0.9347, 0.845, 0.9347, 0.8125, 0.8875, 0.8438, 0.8875, 0.8425, 0.9347, 0.8137, 0.9347, 0.7812, 0.8875, 0.8125, 0.8875, 0.8113, 0.9347, 0.7825, 0.9347, 0.75, 0.8875, 0.7812, 0.8875, 0.78, 0.9347, 0.7512, 0.9347, 0.7188, 0.8875, 0.75, 0.8875, 0.7488, 0.9347, 0.72, 0.9347, 0.6875, 0.8875, 0.7188, 0.8875, 0.7175, 0.9347, 0.6887, 0.9347, 0.6563, 0.8875, 0.6875, 0.8875, 0.6863, 0.9347, 0.6575, 0.9347, 0.625, 0.8875, 0.6562, 0.8875, 0.655, 0.9347, 0.6262, 0.9347, 0.5938, 0.8875, 0.625, 0.8875, 0.6238, 0.9347, 0.595, 0.9347, 0.5625, 0.8875, 0.5938, 0.8875, 0.5925, 0.9347, 0.5637, 0.9347, 0.5312, 0.8875, 0.5625, 0.8875, 0.5613, 0.9347, 0.5325, 0.9347, 0.5, 0.8875, 0.5312, 0.8875, 0.53, 0.9347, 0.5012, 0.9347, 0.4688, 0.8875, 0.5, 0.8875, 0.4988, 0.9347, 0.47, 0.9347, 0.4375, 0.8875, 0.4688, 0.8875, 0.4675, 0.9347, 0.4387, 0.9347, 0.4062, 0.8875, 0.4375, 0.8875, 0.4363, 0.9347, 0.4075, 0.9347, 0.375, 0.8875, 0.4062, 0.8875, 0.405, 0.9347, 0.3762, 0.9347, 0.3438, 0.8875, 0.375, 0.8875, 0.3738, 0.9347, 0.345, 0.9347, 0.3125, 0.8875, 0.3438, 0.8875, 0.3425, 0.9347, 0.3137, 0.9347, 0.2812, 0.8875, 0.3125, 0.8875, 0.3113, 0.9347, 0.2825, 0.9347, 0.25, 0.8875, 0.2812, 0.8875, 0.28, 0.9347, 0.2512, 0.9347, 0.2188, 0.8875, 0.25, 0.8875, 0.2488, 0.9347, 0.22, 0.9347, 0.1875, 0.8875, 0.2188, 0.8875, 0.2175, 0.9347, 0.1887, 0.9347, 0.1562, 0.8875, 0.1875, 0.8875, 0.1863, 0.9347, 0.1575, 0.9347, 0.125, 0.8875, 0.1562, 0.8875, 0.155, 0.9347, 0.1262, 0.9347, 0.09375, 0.8875, 0.125, 0.8875, 0.1238, 0.9347, 0.09498, 0.9347, 0.0625, 0.8875, 0.09375, 0.8875, 0.09252, 0.9347, 0.06373, 0.9347, 0.03125, 0.8875, 0.0625, 0.8875, 0.06127, 0.9347, 0.03248, 0.9347, 0.0, 0.8875, 0.03125, 0.8875, 0.03002, 0.9347, 0.001226, 0.9347, 0.97, 0.9347, 0.9988, 0.9347, 0.9967, 0.9684, 0.9721, 0.9684, 0.375, 0.0, 0.625, 0.0, 0.625, 0.25, 0.375, 0.25, 0.375, 0.25, 0.625, 0.25, 0.625, 0.5, 0.375, 0.5, 0.375, 0.5, 0.625, 0.5, 0.625, 0.75, 0.375, 0.75, 0.375, 0.75, 0.625, 0.75, 0.625, 1.0, 0.375, 1.0, 0.125, 0.5, 0.375, 0.5, 0.375, 0.75, 0.125, 0.75, 0.625, 0.5, 0.875, 0.5, 0.875, 0.75, 0.625, 0.75])
me_cylinder_001.materials.append(mat_material_001)
me_cylinder_001.materials.append(mat_lamp)
me_cylinder_001.use_remesh_fix_poles = True
me_cylinder_001.use_remesh_preserve_attributes = False
me_cylinder_001.update()

# ---- objects
ob_cylinder = bpy.data.objects.new('Cylinder', me_cylinder)
ob_cylinder_001 = bpy.data.objects.new('Cylinder.001', me_cylinder_001)

# ---- transforms, parenting, visibility, modifiers, constraints
ob_cylinder.location = (0.0, 0.0, 0.3881)
ob_cylinder.scale = (0.3215, 0.3215, 0.3215)
ob_cylinder_001.location = (0.0, 0.0, 0.2949)
ob_cylinder_001.scale = (0.225, 0.225, 0.225)

# ---- collection membership
col_collection.objects.link(ob_cylinder)
col_collection.objects.link(ob_cylinder_001)

# ---- scene / render settings (as saved in the file)
scene.frame_start = 1; scene.frame_end = 250; scene.frame_set(1)
scene.render.engine = 'BLENDER_EEVEE_NEXT'
scene.cycles.use_denoising = False
scene.cycles.samples = 128
scene.cycles.sampling_pattern = 'TABULATED_SOBOL'
scene.cycles.use_adaptive_sampling = False
scene.cycles.use_light_tree = False
scene.view_settings.view_transform = 'Filmic'
bpy.context.view_layer.update()

# ---- added for rendering (the .blend has no active camera): camera
cam_auto = bpy.data.cameras.new('AutoCamera')
cam_auto.lens = 50.0
cam_auto.sensor_width = 36.0
cam_auto.clip_end = 1000.0
ob_auto_camera = bpy.data.objects.new('AutoCamera', cam_auto)
scene.collection.objects.link(ob_auto_camera)
ob_auto_camera.location = (1.27909, -1.5349, 1.36656)
ob_auto_camera.rotation_euler = (1.09748, -7.21219e-08, 0.694738)
scene.camera = ob_auto_camera
bpy.context.view_layer.update()
